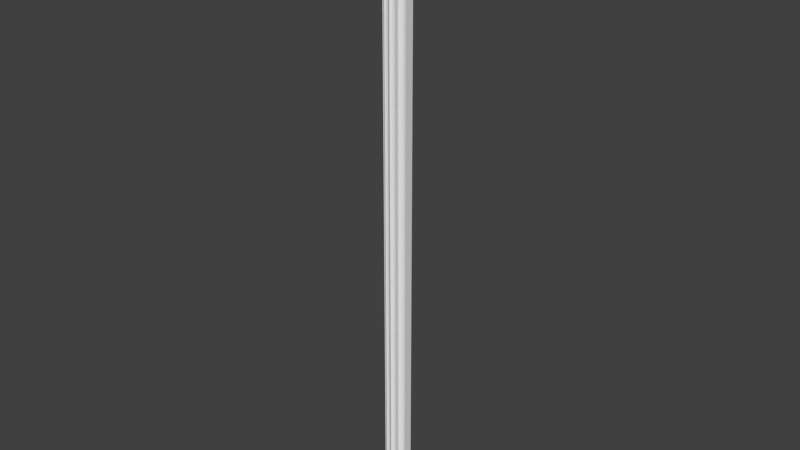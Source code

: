 # Source: OWP_6988.24.blend  (saved by Blender 2.78.0; exported with 4.5.12 LTS)
import bpy
from mathutils import Matrix  # noqa: F401  (used for matrix-valued properties, if any)

bpy.ops.wm.read_factory_settings(use_empty=True)
scene = bpy.context.scene
scene.name = 'Scene'

# ---- collections
col_collection_1 = bpy.data.collections.new('Collection 1'); scene.collection.children.link(col_collection_1)

# ---- world
world_world = bpy.data.worlds.new('World'); scene.world = world_world
world_world.color = (0.05088, 0.05088, 0.05088)
world_world.use_sun_shadow = False
world_world.sun_shadow_jitter_overblur = 0.0
world_world.cycles.sampling_method = 'MANUAL'

# ---- meshes
me_owp_6988_24_3dsolid = bpy.data.meshes.new('OWP 6988.24 3dsolid')
me_owp_6988_24_3dsolid.from_pydata([(0.1179, 1.165, 24.0), (0.1522, 1.202, 24.0), (0.1598, 1.07, 24.0), (0.2606, 1.051, 24.0), (0.1835, 1.266, 24.0), (0.3044, 1.026, 24.0), (0.3772, 0.9188, 24.0), (0.4454, 1.86, 24.0), (0.3404, 0.9903, 24.0), (0.6043, 0.6398, 24.0), (0.6401, 0.604, 24.0), (0.9471, 0.3659, 24.0), (1.86, 0.4455, 24.0), (0.3771, 0.8177, 24.0), (0.5606, 0.6653, 24.0), (0.5119, 0.6789, 24.0), (0.3456, 0.7536, 24.0), (0.3672, 0.7246, 24.0), (0.4096, 0.6721, 24.0), (0.8985, 0.3798, 24.0), (0.6793, 0.5116, 24.0), (0.8479, 0.3809, 24.0), (0.6657, 0.5603, 24.0), (0.7987, 0.3691, 24.0), (0.6708, 0.4104, 24.0), (0.725, 0.3669, 24.0), (0.7541, 0.3453, 24.0), (0.9907, 0.3402, 24.0), (1.044, 0.2798, 24.0), (1.297, 0.1873, 24.0), (1.247, 0.1757, 24.0), (1.065, 0.2116, 24.0), (1.203, 0.1521, 24.0), (1.066, 0.1609, 24.0), (1.165, 0.1177, 24.0), (1.347, 0.1859, 24.0), (1.462, 0.1266, 24.0), (1.721, 0.09603, 24.0), (1.396, 0.1718, 24.0), (1.68, 0.0724, 24.0), (1.5, 0.06583, 24.0), (1.646, 0.03978, 24.0), (1.513, 0.0168, 24.0), (1.62, -0.0002578, 24.0), (1.766, 0.1093, 24.0), (1.86, 0.1025, 24.0), (1.813, 0.1115, 24.0), (0.1022, 1.86, 24.0), (0.1114, 1.813, 24.0), (0.1093, 1.766, 24.0), (0.08446, 1.695, 24.0), (0.1332, 1.455, 24.0), (-0.0005443, 1.619, 24.0), (0.03985, 1.645, 24.0), (0.06587, 1.499, 24.0), (0.01702, 1.512, 24.0), (0.1719, 1.395, 24.0), (0.186, 1.347, 24.0), (1.513, 0.01668, 1e-06), (1.488, 0.09328, 1e-06), (1.439, 0.1459, 1e-06), (1.368, 0.183, 1e-06), (1.297, 0.1873, 1e-06), (1.22, 0.1644, 1e-06), (1.165, 0.1178, 1e-06), (1.066, 0.1607, 1e-06), (1.065, 0.2116, 1e-06), (1.039, 0.2878, 1e-06), (0.9665, 0.358, 1e-06), (0.8687, 0.3834, 1e-06), (0.7987, 0.3691, 1e-06), (0.7534, 0.345, 1e-06), (0.6682, 0.4119, 1e-06), (0.6827, 0.491, 1e-06), (0.6532, 0.5876, 1e-06), (0.58, 0.6574, 1e-06), (0.4821, 0.6824, 1e-06), (0.412, 0.6677, 1e-06), (0.3454, 0.7534, 1e-06), (0.3694, 0.7983, 1e-06), (0.3835, 0.8774, 1e-06), (0.3535, 0.974, 1e-06), (0.28, 1.043, 1e-06), (0.2118, 1.065, 1e-06), (0.1606, 1.065, 1e-06), (0.1181, 1.165, 1e-06), (0.1522, 1.202, 1e-06), (0.1856, 1.275, 1e-06), (0.1806, 1.376, 1e-06), (0.1459, 1.439, 1e-06), (0.08533, 1.492, 1e-06), (0.01683, 1.513, 1e-06), (-0.0002578, 1.62, 1e-06), (0.03985, 1.645, 1e-06), (0.08874, 1.702, 1e-06), (0.1132, 1.794, 1e-06), (0.1022, 1.86, 1e-06), (0.4454, 1.86, 1e-06), (1.86, 0.4455, 1e-06), (1.86, 0.1025, 1e-06), (1.785, 0.1128, 1e-06), (1.695, 0.08435, 1e-06), (1.618, 0.0007692, 1e-06)], [], [(1, 0, 2), (1, 2, 3), (1, 3, 4), (3, 5, 4), (6, 7, 8), (7, 6, 9), (7, 9, 10), (7, 10, 11), (7, 11, 12), (13, 14, 6), (14, 13, 15), (16, 17, 13), (13, 17, 18), (13, 18, 15), (14, 9, 6), (11, 10, 19), (20, 21, 22), (21, 20, 23), (26, 23, 25), (21, 19, 22), (22, 19, 10), (11, 27, 12), (28, 29, 27), (29, 28, 30), (31, 32, 28), (33, 34, 31), (32, 30, 28), (29, 35, 27), (27, 35, 12), (36, 37, 38), (37, 36, 39), (40, 41, 36), (42, 43, 40), (41, 39, 36), (38, 37, 12), (38, 12, 35), (37, 44, 12), (45, 12, 46), (47, 48, 7), (48, 49, 7), (49, 50, 7), (53, 52, 54), (53, 54, 51), (53, 51, 50), (55, 54, 52), (51, 56, 50), (50, 56, 7), (4, 8, 57), (8, 4, 5), (56, 57, 7), (20, 24, 23), (25, 23, 24), (57, 8, 7), (31, 34, 32), (40, 43, 41), (12, 44, 46), (42, 40, 58), (58, 40, 59), (59, 36, 60), (35, 61, 38), (30, 62, 29), (62, 30, 63), (34, 63, 32), (34, 64, 63), (32, 63, 30), (62, 61, 29), (29, 61, 35), (61, 60, 38), (38, 60, 36), (36, 59, 40), (33, 65, 34), (65, 64, 34), (33, 31, 65), (65, 31, 66), (11, 68, 27), (21, 69, 19), (26, 70, 23), (26, 71, 70), (70, 69, 23), (23, 69, 21), (69, 68, 19), (19, 68, 11), (68, 67, 27), (27, 67, 28), (67, 66, 28), (28, 66, 31), (24, 71, 25), (72, 71, 24), (25, 71, 26), (72, 24, 73), (22, 73, 20), (73, 22, 74), (9, 74, 10), (74, 9, 75), (15, 75, 14), (75, 15, 76), (18, 77, 76), (18, 76, 15), (14, 75, 9), (10, 74, 22), (20, 73, 24), (17, 78, 18), (16, 78, 17), (78, 77, 18), (16, 13, 78), (78, 13, 79), (6, 80, 13), (8, 81, 6), (3, 82, 5), (2, 84, 83), (83, 82, 2), (2, 82, 3), (82, 81, 5), (5, 81, 8), (81, 80, 6), (80, 79, 13), (0, 84, 2), (85, 84, 0), (0, 1, 85), (85, 1, 86), (56, 88, 57), (89, 51, 90), (55, 90, 54), (55, 91, 90), (54, 90, 51), (89, 88, 51), (51, 88, 56), (88, 87, 57), (57, 87, 4), (87, 86, 4), (4, 86, 1), (92, 91, 52), (52, 91, 55), (52, 53, 92), (92, 53, 93), (48, 95, 49), (96, 95, 47), (47, 95, 48), (95, 94, 49), (49, 94, 50), (94, 93, 50), (50, 93, 53), (7, 97, 47), (97, 96, 47), (12, 98, 7), (98, 97, 7), (45, 99, 12), (99, 98, 12), (45, 46, 99), (99, 46, 100), (37, 100, 44), (100, 37, 101), (41, 101, 39), (101, 41, 102), (43, 102, 41), (39, 101, 37), (44, 100, 46), (42, 58, 43), (58, 102, 43), (80, 76, 79), (76, 80, 75), (81, 75, 80), (82, 87, 81), (83, 86, 82), (85, 86, 84), (86, 87, 82), (87, 88, 81), (81, 88, 97), (81, 97, 68), (89, 94, 88), (91, 92, 90), (93, 94, 90), (90, 94, 89), (88, 94, 97), (94, 95, 97), (96, 97, 95), (97, 98, 68), (99, 100, 98), (100, 101, 98), (60, 101, 59), (102, 59, 101), (60, 61, 101), (101, 61, 98), (62, 68, 61), (68, 62, 67), (63, 64, 66), (63, 66, 67), (63, 67, 62), (81, 68, 74), (81, 74, 75), (74, 69, 73), (70, 71, 73), (70, 73, 69), (72, 73, 71), (77, 78, 76), (79, 76, 78), (69, 74, 68), (86, 83, 84), (68, 98, 61), (65, 66, 64), (93, 90, 92), (58, 59, 102)])
me_owp_6988_24_3dsolid.polygons.foreach_set('use_smooth', [True] * 202)
_uv = me_owp_6988_24_3dsolid.uv_layers.new(name='UVMap')
_uv.uv.foreach_set('vector', [0.8741, 0.1863, 0.8667, 0.1862, 0.8612, 0.1821, 0.8741, 0.1863, 0.8612, 0.1821, 0.8697, 0.1786, 0.8741, 0.1863, 0.8697, 0.1786, 0.8841, 0.1872, 0.8697, 0.1786, 0.8716, 0.1766, 0.8841, 0.1872, 0.868, 0.1713, 0.9731, 0.197, 0.8716, 0.1745, 0.9731, 0.197, 0.868, 0.1713, 0.8626, 0.1564, 0.9731, 0.197, 0.8626, 0.1564, 0.8626, 0.1543, 0.9731, 0.197, 0.8626, 0.1543, 0.8698, 0.1382, 0.9731, 0.197, 0.8698, 0.1382, 0.9731, 0.1137, 0.8575, 0.1683, 0.8607, 0.1584, 0.868, 0.1713, 0.8607, 0.1584, 0.8575, 0.1683, 0.8571, 0.1602, 0.8476, 0.1673, 0.8468, 0.1658, 0.8575, 0.1683, 0.8575, 0.1683, 0.8468, 0.1658, 0.8457, 0.1631, 0.8575, 0.1683, 0.8457, 0.1631, 0.8571, 0.1602, 0.8607, 0.1584, 0.8626, 0.1564, 0.868, 0.1713, 0.8698, 0.1382, 0.8626, 0.1543, 0.8662, 0.14, 0.8571, 0.1504, 0.861, 0.1416, 0.8608, 0.1522, 0.861, 0.1416, 0.8571, 0.1504, 0.8547, 0.1427, 0.8476, 0.1433, 0.8547, 0.1427, 0.8468, 0.1448, 0.861, 0.1416, 0.8662, 0.14, 0.8608, 0.1522, 0.8608, 0.1522, 0.8662, 0.14, 0.8626, 0.1543, 0.8698, 0.1382, 0.8717, 0.1362, 0.9731, 0.1137, 0.8709, 0.1328, 0.8876, 0.1226, 0.8717, 0.1362, 0.8876, 0.1226, 0.8709, 0.1328, 0.8813, 0.1237, 0.866, 0.1302, 0.8742, 0.1244, 0.8709, 0.1328, 0.8608, 0.1287, 0.8667, 0.1245, 0.866, 0.1302, 0.8742, 0.1244, 0.8813, 0.1237, 0.8709, 0.1328, 0.8876, 0.1226, 0.8927, 0.1211, 0.8717, 0.1362, 0.8717, 0.1362, 0.8927, 0.1211, 0.9731, 0.1137, 0.8986, 0.116, 0.9223, 0.1074, 0.8963, 0.1193, 0.9223, 0.1074, 0.8986, 0.116, 0.9156, 0.108, 0.8961, 0.1131, 0.9086, 0.108, 0.8986, 0.116, 0.8924, 0.1112, 0.9018, 0.1076, 0.8961, 0.1131, 0.9086, 0.108, 0.9156, 0.108, 0.8986, 0.116, 0.8963, 0.1193, 0.9223, 0.1074, 0.9731, 0.1137, 0.8963, 0.1193, 0.9731, 0.1137, 0.8927, 0.1211, 0.9223, 0.1074, 0.9284, 0.1065, 0.9731, 0.1137, 0.9374, 0.1035, 0.9731, 0.1137, 0.9335, 0.1052, 0.9374, 0.2071, 0.9335, 0.2055, 0.9731, 0.197, 0.9335, 0.2055, 0.9284, 0.2041, 0.9731, 0.197, 0.9284, 0.2041, 0.9184, 0.2028, 0.9731, 0.197, 0.9086, 0.2026, 0.9017, 0.203, 0.8961, 0.1976, 0.9086, 0.2026, 0.8961, 0.1976, 0.8985, 0.1943, 0.9086, 0.2026, 0.8985, 0.1943, 0.9184, 0.2028, 0.8924, 0.1994, 0.8961, 0.1976, 0.9017, 0.203, 0.8985, 0.1943, 0.8963, 0.1914, 0.9184, 0.2028, 0.9184, 0.2028, 0.8963, 0.1914, 0.9731, 0.197, 0.8841, 0.1872, 0.8716, 0.1745, 0.8927, 0.1895, 0.8716, 0.1745, 0.8841, 0.1872, 0.8716, 0.1766, 0.8963, 0.1914, 0.8927, 0.1895, 0.9731, 0.197, 0.8571, 0.1504, 0.8457, 0.1476, 0.8547, 0.1427, 0.8468, 0.1448, 0.8547, 0.1427, 0.8457, 0.1476, 0.8927, 0.1895, 0.8716, 0.1745, 0.9731, 0.197, 0.866, 0.1302, 0.8667, 0.1245, 0.8742, 0.1244, 0.8961, 0.1131, 0.9018, 0.1076, 0.9086, 0.108, 0.9731, 0.1137, 0.9284, 0.1065, 0.9335, 0.1052, 0.379, 7.947e-08, 0.3854, 7.947e-08, 0.3789, 1.0, 0.3789, 1.0, 0.3854, 7.947e-08, 0.3895, 1.0, 0.3895, 1.0, 0.3956, 7.947e-08, 0.4, 1.0, 0.4138, 1.589e-07, 0.4113, 1.0, 0.4073, 7.947e-08, 0.6981, 7.947e-08, 0.691, 1.0, 0.6909, 1.589e-07, 0.691, 1.0, 0.6981, 7.947e-08, 0.7026, 1.0, 0.7128, 7.947e-08, 0.7026, 1.0, 0.7056, 0.0, 0.7128, 7.947e-08, 0.7128, 1.0, 0.7026, 1.0, 0.7056, 0.0, 0.7026, 1.0, 0.6981, 7.947e-08, 0.691, 1.0, 0.682, 1.0, 0.6909, 1.589e-07, 0.6909, 1.589e-07, 0.682, 1.0, 0.6844, 7.947e-08, 0.4113, 1.0, 0.4, 1.0, 0.4073, 7.947e-08, 0.4073, 7.947e-08, 0.4, 1.0, 0.3956, 7.947e-08, 0.3956, 7.947e-08, 0.3895, 1.0, 0.3854, 7.947e-08, 0.7889, 1.0, 0.7889, 0.0, 0.8038, 1.0, 0.7889, 0.0, 0.8038, 2.576e-08, 0.8038, 1.0, 0.9942, 1.0, 0.9879, 1.0, 0.9942, 2.779e-08, 0.9942, 2.779e-08, 0.9879, 1.0, 0.9879, 0.0, 0.5893, 1.0, 0.5922, 3.449e-08, 0.5966, 1.0, 0.7425, 0.0, 0.7395, 1.0, 0.736, 1.589e-07, 0.7572, 1.589e-07, 0.7496, 1.0, 0.7497, 1.589e-07, 0.7572, 1.589e-07, 0.7572, 1.0, 0.7496, 1.0, 0.7496, 1.0, 0.7395, 1.0, 0.7497, 1.589e-07, 0.7497, 1.589e-07, 0.7395, 1.0, 0.7425, 0.0, 0.5793, 0.0, 0.5922, 3.449e-08, 0.5828, 1.0, 0.5828, 1.0, 0.5922, 3.449e-08, 0.5893, 1.0, 0.5922, 3.449e-08, 0.6071, 3.666e-08, 0.5966, 1.0, 0.5966, 1.0, 0.6071, 3.666e-08, 0.6084, 1.0, 0.6071, 3.666e-08, 0.6177, 1.036e-08, 0.6084, 1.0, 0.6084, 1.0, 0.6177, 1.036e-08, 0.6177, 1.0, 0.7576, 1.0, 0.7731, 5.969e-08, 0.7678, 1.0, 0.7572, 0.0, 0.7731, 5.969e-08, 0.7576, 1.0, 0.7678, 1.0, 0.7731, 5.969e-08, 0.7731, 1.0, 0.8323, 1.0, 0.8323, 0.0, 0.8434, 1.0, 0.4705, 0.0, 0.4616, 1.0, 0.464, 0.0, 0.4616, 1.0, 0.4705, 0.0, 0.4746, 1.0, 0.4851, 0.0, 0.4746, 1.0, 0.4777, 0.0, 0.4746, 1.0, 0.4851, 0.0, 0.4895, 1.0, 0.4989, 0.0, 0.4895, 1.0, 0.4924, 0.0, 0.4895, 1.0, 0.4989, 0.0, 0.5024, 1.0, 0.8185, 1.0, 0.8187, 0.0, 0.8288, 7.813e-08, 0.8185, 1.0, 0.8288, 7.813e-08, 0.8323, 1.0, 0.4924, 0.0, 0.4895, 1.0, 0.4851, 0.0, 0.4777, 0.0, 0.4746, 1.0, 0.4705, 0.0, 0.8457, 7.947e-08, 0.8434, 1.0, 0.8323, 0.0, 0.7836, 0.0, 0.7889, 1.0, 0.7737, 7.947e-08, 0.7889, 0.0, 0.7889, 1.0, 0.7836, 0.0, 0.7889, 1.0, 0.7731, 1.0, 0.7737, 7.947e-08, 0.736, 1.0, 0.7255, 1.0, 0.736, 0.0, 0.736, 0.0, 0.7255, 1.0, 0.7285, 2.478e-08, 0.7128, 1.0, 0.7175, 2.73e-08, 0.7255, 1.0, 0.568, 1.0, 0.5662, 5.202e-06, 0.5793, 1.0, 0.5534, 1.0, 0.5513, 1.107e-05, 0.5606, 1.0, 0.9877, 0.0, 0.9879, 1.0, 0.9812, 1.0, 0.542, 1.473e-05, 0.5513, 1.107e-05, 0.5409, 1.0, 0.5409, 1.0, 0.5513, 1.107e-05, 0.5534, 1.0, 0.5513, 1.107e-05, 0.5662, 5.202e-06, 0.5606, 1.0, 0.5606, 1.0, 0.5662, 5.202e-06, 0.568, 1.0, 0.5662, 5.202e-06, 0.5793, 0.0, 0.5793, 1.0, 0.7175, 2.73e-08, 0.7285, 2.478e-08, 0.7255, 1.0, 0.8039, 1.0, 0.8185, 0.0, 0.818, 1.0, 0.8038, 1.102e-07, 0.8185, 0.0, 0.8039, 1.0, 0.682, 1.0, 0.6746, 1.0, 0.682, 1.491e-07, 0.682, 1.491e-07, 0.6746, 1.0, 0.6746, 1.442e-07, 0.4203, 7.947e-08, 0.4175, 1.0, 0.4138, 1.589e-07, 0.4275, 1.0, 0.4306, 0.0, 0.4394, 1.0, 0.4487, 7.947e-08, 0.4394, 1.0, 0.4422, 7.947e-08, 0.4487, 7.947e-08, 0.4487, 1.0, 0.4394, 1.0, 0.4422, 7.947e-08, 0.4394, 1.0, 0.4306, 0.0, 0.4275, 1.0, 0.4175, 1.0, 0.4306, 0.0, 0.4306, 0.0, 0.4175, 1.0, 0.4203, 7.947e-08, 0.6506, 0.0, 0.6629, 1.035e-07, 0.6539, 1.0, 0.6539, 1.0, 0.6629, 1.035e-07, 0.6641, 1.0, 0.6629, 1.035e-07, 0.6746, 1.442e-07, 0.6641, 1.0, 0.6641, 1.0, 0.6746, 1.442e-07, 0.6746, 1.0, 0.4616, 1.0, 0.4487, 1.0, 0.4616, 7.947e-08, 0.4616, 7.947e-08, 0.4487, 1.0, 0.4487, 7.947e-08, 0.6177, 1.589e-07, 0.624, 7.947e-08, 0.6177, 1.0, 0.6177, 1.0, 0.624, 7.947e-08, 0.624, 1.0, 0.6506, 2.384e-07, 0.6483, 1.0, 0.6445, 2.384e-07, 0.9812, 1.0, 0.9733, 1.0, 0.9812, 0.0, 0.9812, 0.0, 0.9733, 1.0, 0.9755, 0.0, 0.6483, 1.0, 0.6349, 1.0, 0.6445, 2.384e-07, 0.6445, 2.384e-07, 0.6349, 1.0, 0.6337, 0.0, 0.6349, 1.0, 0.624, 1.0, 0.6337, 0.0, 0.6337, 0.0, 0.624, 1.0, 0.624, 7.947e-08, 0.3302, 1.0, 0.3302, 7.635e-10, 0.3659, 1.0, 0.3302, 7.635e-10, 0.3659, 0.0, 0.3659, 1.0, 0.03572, 1.0, 0.03572, 3.95e-09, 0.3302, 1.0, 0.03572, 3.95e-09, 0.3302, 7.635e-10, 0.3302, 1.0, 1.755e-07, 1.0, 0.0, 5.334e-09, 0.03572, 1.0, 0.0, 5.334e-09, 0.03572, 3.95e-09, 0.03572, 1.0, 1.0, 1.0, 0.9942, 1.0, 1.0, 0.0, 0.5024, 1.0, 0.5078, 0.0, 0.5114, 1.0, 0.5209, 7.947e-08, 0.5114, 1.0, 0.5141, 0.0, 0.5114, 1.0, 0.5209, 7.947e-08, 0.525, 1.0, 0.5345, 1.589e-07, 0.525, 1.0, 0.5279, 0.0, 0.525, 1.0, 0.5345, 1.589e-07, 0.5409, 1.0, 0.5406, 0.0, 0.5409, 1.0, 0.5345, 1.589e-07, 0.5279, 0.0, 0.525, 1.0, 0.5209, 7.947e-08, 0.5141, 0.0, 0.5114, 1.0, 0.5078, 0.0, 0.379, 7.947e-08, 0.3789, 1.0, 0.3659, 0.0, 0.3789, 1.0, 0.3663, 1.0, 0.3659, 0.0, 0.8646, 0.03723, 0.8545, 0.04588, 0.8548, 0.03914, 0.8545, 0.04588, 0.8646, 0.03723, 0.8621, 0.0495, 0.8715, 0.0335, 0.8621, 0.0495, 0.8646, 0.03723, 0.8711, 0.02929, 0.8854, 0.01967, 0.8715, 0.0335, 0.8662, 0.02666, 0.8743, 0.02085, 0.8711, 0.02929, 0.8668, 0.02094, 0.8743, 0.02085, 0.8609, 0.02513, 0.8743, 0.02085, 0.8854, 0.01967, 0.8711, 0.02929, 0.8854, 0.01967, 0.8954, 0.01655, 0.8715, 0.0335, 0.8715, 0.0335, 0.8954, 0.01655, 0.9733, 0.01011, 0.8715, 0.0335, 0.9733, 0.01011, 0.8712, 0.06971, 0.8983, 0.01369, 0.9198, 0.004235, 0.8954, 0.01655, 0.8925, 0.007713, 0.9019, 0.004053, 0.8975, 0.01035, 0.9087, 0.004478, 0.9198, 0.004235, 0.8975, 0.01035, 0.8975, 0.01035, 0.9198, 0.004235, 0.8983, 0.01369, 0.8954, 0.01655, 0.9198, 0.004235, 0.9733, 0.01011, 0.9198, 0.004235, 0.9318, 0.002265, 0.9733, 0.01011, 0.9375, 0.0, 0.9733, 0.01011, 0.9318, 0.002265, 0.9733, 0.01011, 0.9733, 0.09344, 0.8712, 0.06971, 0.9376, 0.1035, 0.9309, 0.1011, 0.9733, 0.09344, 0.9309, 0.1011, 0.9186, 0.09924, 0.9733, 0.09344, 0.8983, 0.08989, 0.9186, 0.09924, 0.8979, 0.09286, 0.9018, 0.09942, 0.8979, 0.09286, 0.9186, 0.09924, 0.8983, 0.08989, 0.8948, 0.08669, 0.9186, 0.09924, 0.9186, 0.09924, 0.8948, 0.08669, 0.9733, 0.09344, 0.8878, 0.08447, 0.8712, 0.06971, 0.8948, 0.08669, 0.8712, 0.06971, 0.8878, 0.08447, 0.8714, 0.07392, 0.8774, 0.08287, 0.8669, 0.08264, 0.8662, 0.07692, 0.8774, 0.08287, 0.8662, 0.07692, 0.8714, 0.07392, 0.8774, 0.08287, 0.8714, 0.07392, 0.8878, 0.08447, 0.8715, 0.0335, 0.8712, 0.06971, 0.8625, 0.05371, 0.8715, 0.0335, 0.8625, 0.05371, 0.8621, 0.0495, 0.8625, 0.05371, 0.8636, 0.06608, 0.8555, 0.05743, 0.8549, 0.06444, 0.8476, 0.06381, 0.8555, 0.05743, 0.8549, 0.06444, 0.8555, 0.05743, 0.8636, 0.06608, 0.8457, 0.05933, 0.8555, 0.05743, 0.8476, 0.06381, 0.8457, 0.04425, 0.8477, 0.03976, 0.8545, 0.04588, 0.8548, 0.03914, 0.8545, 0.04588, 0.8477, 0.03976, 0.8636, 0.06608, 0.8625, 0.05371, 0.8712, 0.06971, 0.8743, 0.02085, 0.8662, 0.02666, 0.8609, 0.02513, 0.8712, 0.06971, 0.9733, 0.09344, 0.8948, 0.08669, 0.861, 0.07844, 0.8662, 0.07692, 0.8669, 0.08264, 0.9087, 0.004478, 0.8975, 0.01035, 0.9019, 0.004053, 0.8925, 0.09587, 0.8979, 0.09286, 0.9018, 0.09942])
me_owp_6988_24_3dsolid.materials.append(None)
me_owp_6988_24_3dsolid.use_remesh_preserve_volume = False
me_owp_6988_24_3dsolid.use_remesh_preserve_attributes = False
me_owp_6988_24_3dsolid.use_mirror_vertex_groups = False
me_owp_6988_24_3dsolid.update()

# ---- objects
ob_owp_6988_24 = bpy.data.objects.new('OWP 6988.24', me_owp_6988_24_3dsolid)

# ---- transforms, parenting, visibility, modifiers, constraints
ob_owp_6988_24.location = (0.0, 0.0, 0.0)
ob_owp_6988_24.scale = (0.0254, 0.0254, 0.0254)
ob_owp_6988_24.display_type = 'WIRE'
ob_owp_6988_24.lineart.crease_threshold = 0.0
_m = ob_owp_6988_24.modifiers.new('EdgeSplit', 'EDGE_SPLIT')

# ---- collection membership
col_collection_1.objects.link(ob_owp_6988_24)

# ---- scene / render settings (as saved in the file)
scene.frame_start = 1; scene.frame_end = 250; scene.frame_set(1)
scene.render.engine = 'CYCLES'
scene.render.resolution_percentage = 50
scene.render.dither_intensity = 0.0
scene.cycles.use_denoising = False
scene.cycles.samples = 128
scene.cycles.sampling_pattern = 'TABULATED_SOBOL'
scene.cycles.light_sampling_threshold = 0.0
scene.cycles.use_adaptive_sampling = False
scene.cycles.use_light_tree = False
scene.cycles.caustics_reflective = False
scene.cycles.caustics_refractive = False
scene.cycles.blur_glossy = 0.0
scene.cycles.max_bounces = 6
scene.cycles.sample_clamp_direct = 1.0
scene.cycles.sample_clamp_indirect = 1.0
scene.view_settings.view_transform = 'Standard'
bpy.context.view_layer.update()

# ---- added for rendering (the .blend has no active camera and no usable light): camera, sun
cam_auto = bpy.data.cameras.new('AutoCamera')
cam_auto.lens = 50.0
cam_auto.sensor_width = 36.0
cam_auto.clip_end = 1000.0
ob_auto_camera = bpy.data.objects.new('AutoCamera', cam_auto)
scene.collection.objects.link(ob_auto_camera)
ob_auto_camera.location = (0.591004, -0.657259, 0.758715)
ob_auto_camera.rotation_euler = (1.09748, -7.21219e-08, 0.694738)
scene.camera = ob_auto_camera
light_auto_sun = bpy.data.lights.new('AutoSun', 'SUN')
light_auto_sun.energy = 3.0
light_auto_sun.angle = 0.0523599
ob_auto_sun = bpy.data.objects.new('AutoSun', light_auto_sun)
scene.collection.objects.link(ob_auto_sun)
ob_auto_sun.rotation_euler = (0.872665, 0.174533, 0.523599)
bpy.context.view_layer.update()
